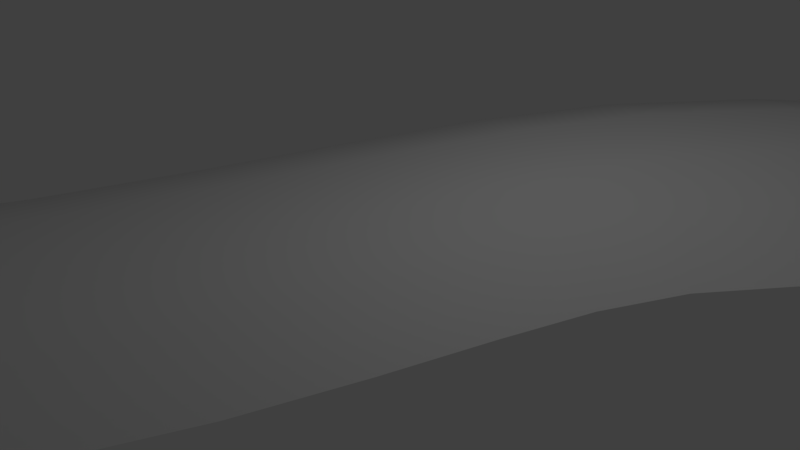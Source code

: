 # Source: ring.blend  (saved by Blender 2.78.0; exported with 4.5.12 LTS)
import bpy
from mathutils import Matrix  # noqa: F401  (used for matrix-valued properties, if any)

bpy.ops.wm.read_factory_settings(use_empty=True)
scene = bpy.context.scene
scene.name = 'Scene'

# ---- collections
col_collection_1 = bpy.data.collections.new('Collection 1'); scene.collection.children.link(col_collection_1)

# ---- world
world_world = bpy.data.worlds.new('World'); scene.world = world_world
world_world.color = (0.05088, 0.05088, 0.05088)
world_world.use_sun_shadow = False
world_world.sun_shadow_jitter_overblur = 0.0
world_world.cycles.sampling_method = 'MANUAL'

# ---- cameras
cam_camera = bpy.data.cameras.new('Camera')
cam_camera.clip_end = 100.0
cam_camera.lens = 35.0
cam_camera.sensor_width = 32.0
cam_camera.sensor_height = 18.0
cam_camera.ortho_scale = 7.314
cam_camera.dof.focus_distance = 0.0

# ---- lights
light_lamp = bpy.data.lights.new('Lamp', 'POINT')
light_lamp.transmission_factor = 0.0
light_lamp.cutoff_distance = 30.0
light_lamp.energy = 100.0
light_lamp.shadow_buffer_clip_start = 1.001
light_lamp.shadow_soft_size = 0.1
light_lamp.shadow_maximum_resolution = 0.006
light_lamp.use_absolute_resolution = True

# ---- meshes
me_cube_001 = bpy.data.meshes.new('Cube.001')
me_cube_001.from_pydata([(-3.24, -1.077, 0.0), (0.1217, 2.865, 1.0), (0.751, 7.952, 0.0), (-1.975, 3.38, 0.0), (2.244, 6.43, 1.0), (-1.011, -0.9929, 1.0), (5.957, 8.753, 1.0), (14.24, 8.662, 2.98e-08), (5.398, 10.87, 0.0), (15.41, 4.789, 0.0), (13.24, 4.486, 1.0), (12.99, 0.5662, 1.0), (17.21, -4.406, 5.96e-08), (15.16, 0.923, 0.0), (18.83, -7.724, 0.0), (16.76, -8.15, 1.0), (18.62, -12.05, 0.0), (16.58, -11.3, 1.0), (10.59, -17.12, 0.0), (10.21, -15.02, 1.0), (5.233, -17.03, 0.0), (5.545, -14.84, 1.0), (0.7226, -13.5, 1.0), (-5.527, -8.874, 0.0), (-0.5459, -15.23, 0.0), (-4.683, -5.013, 0.0), (-2.453, -4.928, 1.0), (-2.365, -11.26, 1.0), (-4.441, -12.39, 0.0), (-3.306, -8.389, 1.0), (13.48, -2.926, 1.0), (15.59, -2.066, 5.96e-08), (15.2, -5.394, 1.0), (9.894, 8.917, 1.0), (10.49, 10.96, 2.98e-08), (12.54, 7.369, 1.0), (14.13, -13.78, 1.0), (15.45, -15.38, 0.0), (2.042, 1.94, 0.3617), (2.102, -11.55, 0.3617), (9.718, -12.72, 0.3617), (12.71, -11.89, 0.3617), (11.05, 5.561, 0.3617), (9.299, 6.52, 0.3617), (13.26, -5.828, 0.3617), (14.5, -10.15, 0.3617), (-0.2133, -4.767, 0.3617), (6.418, 6.327, 0.3617), (11.65, -3.515, 0.3617), (-0.9821, -7.66, 0.3617), (14.64, -7.993, 0.3617), (1.095, -1.201, 0.3617), (5.897, -12.5, 0.3617), (11.4, 3.536, 0.3617), (11.16, -0.05078, 0.3617), (3.608, 4.573, 0.3617), (-0.2086, -9.881, 0.3617), (-4.005, -1.105, -1.0), (-3.872, -3.088, 0.0), (-2.3, -1.041, 0.75), (-2.652, 1.065, 0.0), (0.9459, 4.683, 1.0), (-0.4551, 0.9735, 1.0), (-0.9324, 5.724, 0.0), (-2.694, 3.557, -1.0), (0.2475, -1.017, 0.8404), (-1.091, 3.163, 0.75), (1.29, 2.464, 0.8404), (-1.644, -2.979, 1.0), (3.94, 7.866, 1.0), (2.915, 9.766, 0.0), (1.381, 7.31, 0.75), (0.2384, 8.475, -1.0), (3.076, 5.465, 0.8404), (13.16, 6.098, 1.0), (15.18, 6.873, 7.451e-09), (13.08, 2.615, 1.0), (15.28, 2.707, 0.0), (14.49, 4.661, 0.75), (16.15, 4.893, -1.0), (12.07, 4.148, 0.8404), (16.17, -6.64, 1.0), (18.16, -5.728, 1.49e-08), (16.91, -9.758, 1.0), (19.05, -9.971, 0.0), (17.96, -7.903, 0.75), (19.54, -7.577, -1.0), (15.55, -8.25, 0.8404), (15.68, -12.67, 1.0), (17.45, -13.88, 0.0), (17.76, -11.73, 0.75), (19.32, -12.3, -1.0), (15.39, -10.77, 0.8404), (8.027, -15.11, 1.0), (8.03, -17.3, 0.0), (10.43, -16.24, 0.75), (15.91, -15.93, -1.0), (9.966, -13.75, 0.8404), (3.025, -14.28, 1.0), (2.332, -16.34, 0.0), (5.365, -16.11, 0.75), (5.126, -17.79, -1.0), (5.735, -13.54, 0.8404), (-3.115, -6.758, 1.0), (-5.343, -6.918, 0.0), (-5.448, -5.042, -1.0), (-3.743, -4.977, 0.75), (-1.161, -4.859, 0.8404), (-3.575, -11.92, 0.75), (-1.146, -12.49, 1.0), (-1.136, -10.54, 0.8404), (-3.048, -9.873, 1.0), (-5.228, -10.74, 0.0), (-5.136, -12.76, -1.0), (-2.952, -13.86, 0.0), (-4.595, -8.674, 0.75), (-1.991, -8.044, 0.8404), (-0.9732, -15.83, -1.0), (-0.01515, -14.5, 0.75), (1.488, -12.44, 0.8404), (-6.279, -9.031, -1.0), (14.7, -2.428, 0.75), (13.08, -1.375, 1.0), (12.33, -3.355, 0.8404), (14.19, -4.22, 1.0), (16.27, -3.328, 8.941e-08), (16.32, -1.772, -1.0), (15.22, -0.6419, 1.49e-08), (16.36, -4.823, 0.75), (14.05, -5.826, 0.8404), (15.91, 1.044, -1.0), (14.24, 0.7734, 0.75), (11.82, 0.2939, 0.8404), (17.91, -4.065, -1.0), (10.24, 10.1, 0.75), (8.03, 9.1, 1.0), (9.549, 7.648, 0.8404), (11.44, 8.307, 1.0), (12.65, 10.06, 4.47e-08), (10.69, 11.65, -1.0), (7.992, 11.26, 7.451e-09), (13.52, 8.117, 0.75), (11.61, 6.492, 0.8404), (5.205, 11.59, -1.0), (5.634, 9.975, 0.75), (6.256, 7.452, 0.8404), (14.82, 9.105, -1.0), (14.89, -14.71, 0.75), (10.72, -17.84, -1.0), (13.34, -12.78, 0.8404), (12.21, -14.57, 1.0), (13.03, -16.49, 0.0), (1.736, -1.463, -0.2766), (2.586, 1.354, -0.2766), (3.99, 3.715, -0.2766), (10.98, 2.786, -0.2766), (13.89, -7.556, -0.2766), (13.76, -9.491, -0.2766), (9.472, -11.79, -0.2766), (6.044, -11.6, -0.2766), (0.5629, -4.662, -0.2766), (0.5671, -9.249, -0.2766), (-0.1268, -7.257, -0.2766), (2.639, -10.75, -0.2766), (11.2, -3.539, -0.2766), (12.65, -5.614, -0.2766), (10.77, -0.4317, -0.2766), (9.095, 5.462, -0.2766), (10.66, 4.602, -0.2766), (6.511, 5.289, -0.2766), (12.15, -11.05, -0.2766), (1.579, 0.4779, 0.3617), (2.66, 3.276, 0.3617), (3.84, -12.07, 0.3617), (0.734, -10.85, 0.3617), (11.27, -12.42, 0.3617), (7.959, -12.75, 0.3617), (13.85, -11.12, 0.3617), (10.33, 6.138, 0.3617), (11.42, 4.716, 0.3617), (7.987, 6.613, 0.3617), (12.31, -4.706, 0.3617), (14.16, -6.913, 0.3617), (14.74, -9.071, 0.3617), (-0.8117, -6.38, 0.3617), (0.5199, -2.985, 0.3617), (4.867, 5.65, 0.3617), (11.27, -2.036, 0.3617), (-0.767, -8.772, 0.3617), (11.24, 1.965, 0.3617), (-4.637, -3.126, -1.0), (-2.933, -3.042, 0.75), (-3.406, 1.097, -1.0), (-1.726, 1.027, 0.75), (-0.1405, 5.285, 0.75), (-0.3715, -2.944, 0.8404), (-1.577, 6.081, -1.0), (0.775, 0.8195, 0.8404), (1.991, 3.989, 0.8404), (3.347, 8.965, 0.75), (2.562, 10.42, -1.0), (4.509, 6.688, 0.8404), (14.33, 6.546, 0.75), (15.87, 7.139, -1.0), (12.07, 5.498, 0.8404), (14.35, 2.668, 0.75), (16.04, 2.739, -1.0), (11.9, 2.422, 0.8404), (17.32, -6.113, 0.75), (18.84, -5.415, -1.0), (15.01, -7.007, 0.8404), (18.15, -9.881, 0.75), (19.78, -10.04, -1.0), (15.67, -9.517, 0.8404), (16.7, -13.37, 0.75), (18.06, -14.29, -1.0), (14.64, -11.89, 0.8404), (8.029, -16.38, 0.75), (8.031, -18.05, -1.0), (8.009, -13.8, 0.8404), (2.623, -15.47, 0.75), (2.096, -17.04, -1.0), (3.457, -13.05, 0.8404), (-4.405, -6.852, 0.75), (-6.106, -6.971, -1.0), (-1.806, -6.61, 0.8404), (-4.317, -10.38, 0.75), (-2.198, -13.29, 0.75), (-3.558, -14.33, -1.0), (-5.959, -11.03, -1.0), (-1.754, -9.306, 0.8404), (-0.07527, -11.63, 0.8404), (15.39, -3.705, 0.75), (14.31, -0.95, 0.75), (15.95, -0.3925, -1.0), (16.98, -3.02, -1.0), (13.03, -4.634, 0.8404), (11.93, -1.782, 0.8404), (12.14, 9.319, 0.75), (8.008, 10.35, 0.75), (7.978, 12.0, -1.0), (13.07, 10.66, -1.0), (10.76, 7.189, 0.8404), (8.032, 7.768, 0.8404), (12.69, -15.68, 0.75), (13.31, -17.14, -1.0), (11.71, -13.41, 0.8404), (1.221, -3.064, -0.2766), (2.171, 0.04249, -0.2766), (3.14, 2.552, -0.2766), (5.12, 4.682, -0.2766), (11.0, 3.845, -0.2766), (10.83, 1.376, -0.2766), (13.46, -6.587, -0.2766), (13.98, -8.523, -0.2766), (13.17, -10.36, -0.2766), (7.894, -11.82, -0.2766), (4.199, -11.22, -0.2766), (0.02614, -6.109, -0.2766), (0.06617, -8.255, -0.2766), (1.413, -10.12, -0.2766), (11.79, -4.608, -0.2766), (10.87, -2.212, -0.2766), (10.02, 5.12, -0.2766), (7.919, 5.546, -0.2766), (10.86, -11.53, -0.2766)], [], [(0, 57, 190, 58), (0, 58, 191, 59), (0, 59, 193, 60), (0, 60, 192, 57), (1, 66, 193, 62), (1, 62, 197, 67), (1, 67, 198, 61), (1, 61, 194, 66), (2, 72, 196, 63), (2, 63, 194, 71), (2, 71, 199, 70), (2, 70, 200, 72), (3, 64, 192, 60), (3, 60, 193, 66), (3, 66, 194, 63), (3, 63, 196, 64), (4, 71, 194, 61), (4, 61, 198, 73), (4, 73, 201, 69), (4, 69, 199, 71), (5, 65, 197, 62), (5, 62, 193, 59), (5, 59, 191, 68), (5, 68, 195, 65), (6, 144, 199, 69), (6, 69, 201, 145), (6, 145, 243, 135), (6, 135, 239, 144), (7, 146, 241, 138), (7, 138, 238, 141), (7, 141, 202, 75), (7, 75, 203, 146), (8, 143, 200, 70), (8, 70, 199, 144), (8, 144, 239, 140), (8, 140, 240, 143), (9, 79, 203, 75), (9, 75, 202, 78), (9, 78, 205, 77), (9, 77, 206, 79), (10, 78, 202, 74), (10, 74, 204, 80), (10, 80, 207, 76), (10, 76, 205, 78), (11, 131, 205, 76), (11, 76, 207, 132), (11, 132, 237, 122), (11, 122, 233, 131), (12, 133, 235, 125), (12, 125, 232, 128), (12, 128, 208, 82), (12, 82, 209, 133), (13, 130, 206, 77), (13, 77, 205, 131), (13, 131, 233, 127), (13, 127, 234, 130), (14, 86, 209, 82), (14, 82, 208, 85), (14, 85, 211, 84), (14, 84, 212, 86), (15, 85, 208, 81), (15, 81, 210, 87), (15, 87, 213, 83), (15, 83, 211, 85), (16, 91, 212, 84), (16, 84, 211, 90), (16, 90, 214, 89), (16, 89, 215, 91), (17, 90, 211, 83), (17, 83, 213, 92), (17, 92, 216, 88), (17, 88, 214, 90), (18, 148, 245, 151), (18, 151, 244, 95), (18, 95, 217, 94), (18, 94, 218, 148), (19, 95, 244, 150), (19, 150, 246, 97), (19, 97, 219, 93), (19, 93, 217, 95), (20, 101, 218, 94), (20, 94, 217, 100), (20, 100, 220, 99), (20, 99, 221, 101), (21, 100, 217, 93), (21, 93, 219, 102), (21, 102, 222, 98), (21, 98, 220, 100), (22, 118, 220, 98), (22, 98, 222, 119), (22, 119, 231, 109), (22, 109, 227, 118), (23, 120, 229, 112), (23, 112, 226, 115), (23, 115, 223, 104), (23, 104, 224, 120), (24, 117, 221, 99), (24, 99, 220, 118), (24, 118, 227, 114), (24, 114, 228, 117), (25, 58, 190, 105), (25, 105, 224, 104), (25, 104, 223, 106), (25, 106, 191, 58), (26, 68, 191, 106), (26, 106, 223, 103), (26, 103, 225, 107), (26, 107, 195, 68), (27, 108, 227, 109), (27, 109, 231, 110), (27, 110, 230, 111), (27, 111, 226, 108), (28, 108, 226, 112), (28, 112, 229, 113), (28, 113, 228, 114), (28, 114, 227, 108), (29, 115, 226, 111), (29, 111, 230, 116), (29, 116, 225, 103), (29, 103, 223, 115), (30, 121, 233, 122), (30, 122, 237, 123), (30, 123, 236, 124), (30, 124, 232, 121), (31, 121, 232, 125), (31, 125, 235, 126), (31, 126, 234, 127), (31, 127, 233, 121), (32, 128, 232, 124), (32, 124, 236, 129), (32, 129, 210, 81), (32, 81, 208, 128), (33, 134, 239, 135), (33, 135, 243, 136), (33, 136, 242, 137), (33, 137, 238, 134), (34, 134, 238, 138), (34, 138, 241, 139), (34, 139, 240, 140), (34, 140, 239, 134), (35, 141, 238, 137), (35, 137, 242, 142), (35, 142, 204, 74), (35, 74, 202, 141), (36, 147, 214, 88), (36, 88, 216, 149), (36, 149, 246, 150), (36, 150, 244, 147), (37, 96, 215, 89), (37, 89, 214, 147), (37, 147, 244, 151), (37, 151, 245, 96), (38, 172, 198, 67), (38, 67, 197, 171), (38, 171, 248, 153), (38, 153, 249, 172), (39, 174, 231, 119), (39, 119, 222, 173), (39, 173, 257, 163), (39, 163, 260, 174), (40, 176, 219, 97), (40, 97, 246, 175), (40, 175, 265, 158), (40, 158, 256, 176), (41, 175, 246, 149), (41, 149, 216, 177), (41, 177, 255, 170), (41, 170, 265, 175), (42, 179, 204, 142), (42, 142, 242, 178), (42, 178, 263, 168), (42, 168, 251, 179), (43, 178, 242, 136), (43, 136, 243, 180), (43, 180, 264, 167), (43, 167, 263, 178), (44, 182, 210, 129), (44, 129, 236, 181), (44, 181, 261, 165), (44, 165, 253, 182), (45, 177, 216, 92), (45, 92, 213, 183), (45, 183, 254, 157), (45, 157, 255, 177), (46, 185, 195, 107), (46, 107, 225, 184), (46, 184, 258, 160), (46, 160, 247, 185), (47, 180, 243, 145), (47, 145, 201, 186), (47, 186, 250, 169), (47, 169, 264, 180), (48, 181, 236, 123), (48, 123, 237, 187), (48, 187, 262, 164), (48, 164, 261, 181), (49, 184, 225, 116), (49, 116, 230, 188), (49, 188, 259, 162), (49, 162, 258, 184), (50, 183, 213, 87), (50, 87, 210, 182), (50, 182, 253, 156), (50, 156, 254, 183), (51, 171, 197, 65), (51, 65, 195, 185), (51, 185, 247, 152), (51, 152, 248, 171), (52, 173, 222, 102), (52, 102, 219, 176), (52, 176, 256, 159), (52, 159, 257, 173), (53, 189, 207, 80), (53, 80, 204, 179), (53, 179, 251, 155), (53, 155, 252, 189), (54, 187, 237, 132), (54, 132, 207, 189), (54, 189, 252, 166), (54, 166, 262, 187), (55, 186, 201, 73), (55, 73, 198, 172), (55, 172, 249, 154), (55, 154, 250, 186), (56, 188, 230, 110), (56, 110, 231, 174), (56, 174, 260, 161), (56, 161, 259, 188)])
me_cube_001.polygons.foreach_set('use_smooth', [True] * 228)
_uv = me_cube_001.uv_layers.new(name='UVMap')
_uv.uv.foreach_set('vector', [0.01644, 4.105, -0.193, 4.105, -0.193, 3.877, 0.01644, 3.877, 0.01644, 4.105, 0.01644, 3.877, 0.2349, 3.877, 0.2349, 4.105, 0.01644, 4.105, 0.2349, 4.105, 0.2349, 4.332, 0.01644, 4.332, 0.01644, 4.105, 0.01644, 4.332, -0.193, 4.332, -0.193, 4.105, 0.4713, 4.558, 0.2349, 4.558, 0.2349, 4.332, 0.4713, 4.332, 0.4713, 4.558, 0.4713, 4.332, 0.7008, 4.332, 0.7008, 4.558, 0.4713, 4.558, 0.7008, 4.558, 0.7008, 4.793, 0.4713, 4.793, 0.4713, 4.558, 0.4713, 4.793, 0.2349, 4.793, 0.2349, 4.558, 0.01644, 5.049, -0.193, 5.049, -0.193, 4.793, 0.01644, 4.793, 0.01644, 5.049, 0.01644, 4.793, 0.2349, 4.793, 0.2349, 5.049, 0.01644, 5.049, 0.2349, 5.049, 0.2349, 5.314, 0.01644, 5.314, 0.01644, 5.049, 0.01644, 5.314, -0.193, 5.314, -0.193, 5.049, 0.01644, 4.558, -0.193, 4.558, -0.193, 4.332, 0.01644, 4.332, 0.01644, 4.558, 0.01644, 4.332, 0.2349, 4.332, 0.2349, 4.558, 0.01644, 4.558, 0.2349, 4.558, 0.2349, 4.793, 0.01644, 4.793, 0.01644, 4.558, 0.01644, 4.793, -0.193, 4.793, -0.193, 4.558, 0.4713, 5.049, 0.2349, 5.049, 0.2349, 4.793, 0.4713, 4.793, 0.4713, 5.049, 0.4713, 4.793, 0.7008, 4.793, 0.7008, 5.049, 0.4713, 5.049, 0.7008, 5.049, 0.7008, 5.314, 0.4713, 5.314, 0.4713, 5.049, 0.4713, 5.314, 0.2349, 5.314, 0.2349, 5.049, 0.4713, 4.105, 0.7008, 4.105, 0.7008, 4.332, 0.4713, 4.332, 0.4713, 4.105, 0.4713, 4.332, 0.2349, 4.332, 0.2349, 4.105, 0.4713, 4.105, 0.2349, 4.105, 0.2349, 3.877, 0.4713, 3.877, 0.4713, 4.105, 0.4713, 3.877, 0.7008, 3.877, 0.7008, 4.105, 0.4713, -2.729, 0.2349, -2.729, 0.2349, -2.986, 0.4713, -2.986, 0.4713, -2.729, 0.4713, -2.986, 0.7008, -2.986, 0.7008, -2.729, 0.4713, -2.729, 0.7008, -2.729, 0.7008, -2.482, 0.4713, -2.482, 0.4713, -2.729, 0.4713, -2.482, 0.2349, -2.482, 0.2349, -2.729, 0.01644, -1.872, -0.193, -1.872, -0.193, -2.053, 0.01644, -2.053, 0.01644, -1.872, 0.01644, -2.053, 0.2349, -2.053, 0.2349, -1.872, 0.01644, -1.872, 0.2349, -1.872, 0.2349, -1.693, 0.01644, -1.693, 0.01644, -1.872, 0.01644, -1.693, -0.193, -1.693, -0.193, -1.872, 0.01644, -2.729, -0.193, -2.729, -0.193, -2.986, 0.01644, -2.986, 0.01644, -2.729, 0.01644, -2.986, 0.2349, -2.986, 0.2349, -2.729, 0.01644, -2.729, 0.2349, -2.729, 0.2349, -2.482, 0.01644, -2.482, 0.01644, -2.729, 0.01644, -2.482, -0.193, -2.482, -0.193, -2.729, 0.01644, -1.496, -0.193, -1.496, -0.193, -1.693, 0.01644, -1.693, 0.01644, -1.496, 0.01644, -1.693, 0.2349, -1.693, 0.2349, -1.496, 0.01644, -1.496, 0.2349, -1.496, 0.2349, -1.286, 0.01644, -1.286, 0.01644, -1.496, 0.01644, -1.286, -0.193, -1.286, -0.193, -1.496, 0.4713, -1.496, 0.2349, -1.496, 0.2349, -1.693, 0.4713, -1.693, 0.4713, -1.496, 0.4713, -1.693, 0.7008, -1.693, 0.7008, -1.496, 0.4713, -1.496, 0.7008, -1.496, 0.7008, -1.286, 0.4713, -1.286, 0.4713, -1.496, 0.4713, -1.286, 0.2349, -1.286, 0.2349, -1.496, 0.4713, -1.068, 0.2349, -1.068, 0.2349, -1.286, 0.4713, -1.286, 0.4713, -1.068, 0.4713, -1.286, 0.7008, -1.286, 0.7008, -1.068, 0.4713, -1.068, 0.7008, -1.068, 0.7008, -0.8624, 0.4713, -0.8624, 0.4713, -1.068, 0.4713, -0.8624, 0.2349, -0.8624, 0.2349, -1.068, 0.01644, -0.356, -0.193, -0.356, -0.193, -0.525, 0.01644, -0.525, 0.01644, -0.356, 0.01644, -0.525, 0.2349, -0.525, 0.2349, -0.356, 0.01644, -0.356, 0.2349, -0.356, 0.2349, -0.1768, 0.01644, -0.1768, 0.01644, -0.356, 0.01644, -0.1768, -0.193, -0.1768, -0.193, -0.356, 0.01644, -1.068, -0.193, -1.068, -0.193, -1.286, 0.01644, -1.286, 0.01644, -1.068, 0.01644, -1.286, 0.2349, -1.286, 0.2349, -1.068, 0.01644, -1.068, 0.2349, -1.068, 0.2349, -0.8624, 0.01644, -0.8624, 0.01644, -1.068, 0.01644, -0.8624, -0.193, -0.8624, -0.193, -1.068, 0.01644, 0.01663, -0.193, 0.01663, -0.193, -0.1768, 0.01644, -0.1768, 0.01644, 0.01663, 0.01644, -0.1768, 0.2349, -0.1768, 0.2349, 0.01663, 0.01644, 0.01663, 0.2349, 0.01663, 0.2349, 0.2139, 0.01644, 0.2139, 0.01644, 0.01663, 0.01644, 0.2139, -0.193, 0.2139, -0.193, 0.01663, 0.4713, 0.01663, 0.2349, 0.01663, 0.2349, -0.1768, 0.4713, -0.1768, 0.4713, 0.01663, 0.4713, -0.1768, 0.7008, -0.1768, 0.7008, 0.01663, 0.4713, 0.01663, 0.7008, 0.01663, 0.7008, 0.2139, 0.4713, 0.2139, 0.4713, 0.01663, 0.4713, 0.2139, 0.2349, 0.2139, 0.2349, 0.01663, 0.01644, 0.4049, -0.193, 0.4049, -0.193, 0.2139, 0.01644, 0.2139, 0.01644, 0.4049, 0.01644, 0.2139, 0.2349, 0.2139, 0.2349, 0.4049, 0.01644, 0.4049, 0.2349, 0.4049, 0.2349, 0.6071, 0.01644, 0.6071, 0.01644, 0.4049, 0.01644, 0.6071, -0.193, 0.6071, -0.193, 0.4049, 0.4713, 0.4049, 0.2349, 0.4049, 0.2349, 0.2139, 0.4713, 0.2139, 0.4713, 0.4049, 0.4713, 0.2139, 0.7008, 0.2139, 0.7008, 0.4049, 0.4713, 0.4049, 0.7008, 0.4049, 0.7008, 0.6071, 0.4713, 0.6071, 0.4713, 0.4049, 0.4713, 0.6071, 0.2349, 0.6071, 0.2349, 0.4049, 0.01644, 1.318, -0.193, 1.318, -0.193, 1.081, 0.01644, 1.081, 0.01644, 1.318, 0.01644, 1.081, 0.2349, 1.081, 0.2349, 1.318, 0.01644, 1.318, 0.2349, 1.318, 0.2349, 1.567, 0.01644, 1.567, 0.01644, 1.318, 0.01644, 1.567, -0.193, 1.567, -0.193, 1.318, 0.4713, 1.318, 0.2349, 1.318, 0.2349, 1.081, 0.4713, 1.081, 0.4713, 1.318, 0.4713, 1.081, 0.7008, 1.081, 0.7008, 1.318, 0.4713, 1.318, 0.7008, 1.318, 0.7008, 1.567, 0.4713, 1.567, 0.4713, 1.318, 0.4713, 1.567, 0.2349, 1.567, 0.2349, 1.318, 0.01644, 1.849, -0.193, 1.849, -0.193, 1.567, 0.01644, 1.567, 0.01644, 1.849, 0.01644, 1.567, 0.2349, 1.567, 0.2349, 1.849, 0.01644, 1.849, 0.2349, 1.849, 0.2349, 2.141, 0.01644, 2.141, 0.01644, 1.849, 0.01644, 2.141, -0.193, 2.141, -0.193, 1.849, 0.4713, 1.849, 0.2349, 1.849, 0.2349, 1.567, 0.4713, 1.567, 0.4713, 1.849, 0.4713, 1.567, 0.7008, 1.567, 0.7008, 1.849, 0.4713, 1.849, 0.7008, 1.849, 0.7008, 2.141, 0.4713, 2.141, 0.4713, 1.849, 0.4713, 2.141, 0.2349, 2.141, 0.2349, 1.849, 0.4713, 2.423, 0.2349, 2.423, 0.2349, 2.141, 0.4713, 2.141, 0.4713, 2.423, 0.4713, 2.141, 0.7008, 2.141, 0.7008, 2.423, 0.4713, 2.423, 0.7008, 2.423, 0.7008, 2.675, 0.4713, 2.675, 0.4713, 2.423, 0.4713, 2.675, 0.2349, 2.675, 0.2349, 2.423, 0.01644, 3.239, -0.193, 3.239, -0.193, 3.061, 0.01644, 3.061, 0.01644, 3.239, 0.01644, 3.061, 0.2349, 3.061, 0.2349, 3.239, 0.01644, 3.239, 0.2349, 3.239, 0.2349, 3.429, 0.01644, 3.429, 0.01644, 3.239, 0.01644, 3.429, -0.193, 3.429, -0.193, 3.239, 0.01644, 2.423, -0.193, 2.423, -0.193, 2.141, 0.01644, 2.141, 0.01644, 2.423, 0.01644, 2.141, 0.2349, 2.141, 0.2349, 2.423, 0.01644, 2.423, 0.2349, 2.423, 0.2349, 2.675, 0.01644, 2.675, 0.01644, 2.423, 0.01644, 2.675, -0.193, 2.675, -0.193, 2.423, 0.01644, 3.647, 0.01644, 3.877, -0.193, 3.877, -0.193, 3.647, 0.01644, 3.647, -0.193, 3.647, -0.193, 3.429, 0.01644, 3.429, 0.01644, 3.647, 0.01644, 3.429, 0.2349, 3.429, 0.2349, 3.647, 0.01644, 3.647, 0.2349, 3.647, 0.2349, 3.877, 0.01644, 3.877, 0.4713, 3.647, 0.4713, 3.877, 0.2349, 3.877, 0.2349, 3.647, 0.4713, 3.647, 0.2349, 3.647, 0.2349, 3.429, 0.4713, 3.429, 0.4713, 3.647, 0.4713, 3.429, 0.7008, 3.429, 0.7008, 3.647, 0.4713, 3.647, 0.7008, 3.647, 0.7008, 3.877, 0.4713, 3.877, 0.4713, 2.88, 0.2349, 2.88, 0.2349, 2.675, 0.4713, 2.675, 0.4713, 2.88, 0.4713, 2.675, 0.7008, 2.675, 0.7008, 2.88, 0.4713, 2.88, 0.7008, 2.88, 0.7008, 3.061, 0.4713, 3.061, 0.4713, 2.88, 0.4713, 3.061, 0.2349, 3.061, 0.2349, 2.88, 0.01644, 2.88, 0.2349, 2.88, 0.2349, 3.061, 0.01644, 3.061, 0.01644, 2.88, 0.01644, 3.061, -0.193, 3.061, -0.193, 2.88, 0.01644, 2.88, -0.193, 2.88, -0.193, 2.675, 0.01644, 2.675, 0.01644, 2.88, 0.01644, 2.675, 0.2349, 2.675, 0.2349, 2.88, 0.4713, 3.239, 0.2349, 3.239, 0.2349, 3.061, 0.4713, 3.061, 0.4713, 3.239, 0.4713, 3.061, 0.7008, 3.061, 0.7008, 3.239, 0.4713, 3.239, 0.7008, 3.239, 0.7008, 3.429, 0.4713, 3.429, 0.4713, 3.239, 0.4713, 3.429, 0.2349, 3.429, 0.2349, 3.239, 0.4713, -0.6875, 0.2349, -0.6875, 0.2349, -0.8624, 0.4713, -0.8624, 0.4713, -0.6875, 0.4713, -0.8624, 0.7008, -0.8624, 0.7008, -0.6875, 0.4713, -0.6875, 0.7008, -0.6875, 0.7008, -0.525, 0.4713, -0.525, 0.4713, -0.6875, 0.4713, -0.525, 0.2349, -0.525, 0.2349, -0.6875, 0.01644, -0.6875, 0.2349, -0.6875, 0.2349, -0.525, 0.01644, -0.525, 0.01644, -0.6875, 0.01644, -0.525, -0.193, -0.525, -0.193, -0.6875, 0.01644, -0.6875, -0.193, -0.6875, -0.193, -0.8624, 0.01644, -0.8624, 0.01644, -0.6875, 0.01644, -0.8624, 0.2349, -0.8624, 0.2349, -0.6875, 0.4713, -0.356, 0.2349, -0.356, 0.2349, -0.525, 0.4713, -0.525, 0.4713, -0.356, 0.4713, -0.525, 0.7008, -0.525, 0.7008, -0.356, 0.4713, -0.356, 0.7008, -0.356, 0.7008, -0.1768, 0.4713, -0.1768, 0.4713, -0.356, 0.4713, -0.1768, 0.2349, -0.1768, 0.2349, -0.356, 0.4713, -2.256, 0.2349, -2.256, 0.2349, -2.482, 0.4713, -2.482, 0.4713, -2.256, 0.4713, -2.482, 0.7008, -2.482, 0.7008, -2.256, 0.4713, -2.256, 0.7008, -2.256, 0.7008, -2.053, 0.4713, -2.053, 0.4713, -2.256, 0.4713, -2.053, 0.2349, -2.053, 0.2349, -2.256, 0.01644, -2.256, 0.2349, -2.256, 0.2349, -2.053, 0.01644, -2.053, 0.01644, -2.256, 0.01644, -2.053, -0.193, -2.053, -0.193, -2.256, 0.01644, -2.256, -0.193, -2.256, -0.193, -2.482, 0.01644, -2.482, 0.01644, -2.256, 0.01644, -2.482, 0.2349, -2.482, 0.2349, -2.256, 0.4713, -1.872, 0.2349, -1.872, 0.2349, -2.053, 0.4713, -2.053, 0.4713, -1.872, 0.4713, -2.053, 0.7008, -2.053, 0.7008, -1.872, 0.4713, -1.872, 0.7008, -1.872, 0.7008, -1.693, 0.4713, -1.693, 0.4713, -1.872, 0.4713, -1.693, 0.2349, -1.693, 0.2349, -1.872, 0.4713, 0.8381, 0.2349, 0.8381, 0.2349, 0.6071, 0.4713, 0.6071, 0.4713, 0.8381, 0.4713, 0.6071, 0.7008, 0.6071, 0.7008, 0.8381, 0.4713, 0.8381, 0.7008, 0.8381, 0.7008, 1.081, 0.4713, 1.081, 0.4713, 0.8381, 0.4713, 1.081, 0.2349, 1.081, 0.2349, 0.8381, 0.01644, 0.8381, -0.193, 0.8381, -0.193, 0.6071, 0.01644, 0.6071, 0.01644, 0.8381, 0.01644, 0.6071, 0.2349, 0.6071, 0.2349, 0.8381, 0.01644, 0.8381, 0.2349, 0.8381, 0.2349, 1.081, 0.01644, 1.081, 0.01644, 0.8381, 0.01644, 1.081, -0.193, 1.081, -0.193, 0.8381, 0.8985, 4.558, 0.8985, 4.793, 0.7008, 4.793, 0.7008, 4.558, 0.8985, 4.558, 0.7008, 4.558, 0.7008, 4.332, 0.8985, 4.332, 0.8985, 4.558, 0.8985, 4.332, 1.08, 4.332, 1.08, 4.558, 0.8985, 4.558, 1.08, 4.558, 1.08, 4.793, 0.8985, 4.793, 0.8985, 2.423, 0.8985, 2.675, 0.7008, 2.675, 0.7008, 2.423, 0.8985, 2.423, 0.7008, 2.423, 0.7008, 2.141, 0.8985, 2.141, 0.8985, 2.423, 0.8985, 2.141, 1.08, 2.141, 1.08, 2.423, 0.8985, 2.423, 1.08, 2.423, 1.08, 2.675, 0.8985, 2.675, 0.8985, 1.318, 0.8985, 1.567, 0.7008, 1.567, 0.7008, 1.318, 0.8985, 1.318, 0.7008, 1.318, 0.7008, 1.081, 0.8985, 1.081, 0.8985, 1.318, 0.8985, 1.081, 1.08, 1.081, 1.08, 1.318, 0.8985, 1.318, 1.08, 1.318, 1.08, 1.567, 0.8985, 1.567, 0.8985, 0.8381, 0.8985, 1.081, 0.7008, 1.081, 0.7008, 0.8381, 0.8985, 0.8381, 0.7008, 0.8381, 0.7008, 0.6071, 0.8985, 0.6071, 0.8985, 0.8381, 0.8985, 0.6071, 1.08, 0.6071, 1.08, 0.8381, 0.8985, 0.8381, 1.08, 0.8381, 1.08, 1.081, 0.8985, 1.081, 0.8985, -1.872, 0.8985, -1.693, 0.7008, -1.693, 0.7008, -1.872, 0.8985, -1.872, 0.7008, -1.872, 0.7008, -2.053, 0.8985, -2.053, 0.8985, -1.872, 0.8985, -2.053, 1.08, -2.053, 1.08, -1.872, 0.8985, -1.872, 1.08, -1.872, 1.08, -1.693, 0.8985, -1.693, 0.8985, -2.256, 0.8985, -2.053, 0.7008, -2.053, 0.7008, -2.256, 0.8985, -2.256, 0.7008, -2.256, 0.7008, -2.482, 0.8985, -2.482, 0.8985, -2.256, 0.8985, -2.482, 1.08, -2.482, 1.08, -2.256, 0.8985, -2.256, 1.08, -2.256, 1.08, -2.053, 0.8985, -2.053, 0.8985, -0.356, 0.8985, -0.1768, 0.7008, -0.1768, 0.7008, -0.356, 0.8985, -0.356, 0.7008, -0.356, 0.7008, -0.525, 0.8985, -0.525, 0.8985, -0.356, 0.8985, -0.525, 1.08, -0.525, 1.08, -0.356, 0.8985, -0.356, 1.08, -0.356, 1.08, -0.1768, 0.8985, -0.1768, 0.8985, 0.4049, 0.8985, 0.6071, 0.7008, 0.6071, 0.7008, 0.4049, 0.8985, 0.4049, 0.7008, 0.4049, 0.7008, 0.2139, 0.8985, 0.2139, 0.8985, 0.4049, 0.8985, 0.2139, 1.08, 0.2139, 1.08, 0.4049, 0.8985, 0.4049, 1.08, 0.4049, 1.08, 0.6071, 0.8985, 0.6071, 0.8985, 3.647, 0.8985, 3.877, 0.7008, 3.877, 0.7008, 3.647, 0.8985, 3.647, 0.7008, 3.647, 0.7008, 3.429, 0.8985, 3.429, 0.8985, 3.647, 0.8985, 3.429, 1.08, 3.429, 1.08, 3.647, 0.8985, 3.647, 1.08, 3.647, 1.08, 3.877, 0.8985, 3.877, 0.8985, -2.729, 0.8985, -2.482, 0.7008, -2.482, 0.7008, -2.729, 0.8985, -2.729, 0.7008, -2.729, 0.7008, -2.986, 0.8985, -2.986, 0.8985, -2.729, 0.8985, -2.986, 1.08, -2.986, 1.08, -2.729, 0.8985, -2.729, 1.08, -2.729, 1.08, -2.482, 0.8985, -2.482, 0.8985, -0.6875, 0.8985, -0.525, 0.7008, -0.525, 0.7008, -0.6875, 0.8985, -0.6875, 0.7008, -0.6875, 0.7008, -0.8624, 0.8985, -0.8624, 0.8985, -0.6875, 0.8985, -0.8624, 1.08, -0.8624, 1.08, -0.6875, 0.8985, -0.6875, 1.08, -0.6875, 1.08, -0.525, 0.8985, -0.525, 0.8985, 3.239, 0.8985, 3.429, 0.7008, 3.429, 0.7008, 3.239, 0.8985, 3.239, 0.7008, 3.239, 0.7008, 3.061, 0.8985, 3.061, 0.8985, 3.239, 0.8985, 3.061, 1.08, 3.061, 1.08, 3.239, 0.8985, 3.239, 1.08, 3.239, 1.08, 3.429, 0.8985, 3.429, 0.8985, 0.01663, 0.8985, 0.2139, 0.7008, 0.2139, 0.7008, 0.01663, 0.8985, 0.01663, 0.7008, 0.01663, 0.7008, -0.1768, 0.8985, -0.1768, 0.8985, 0.01663, 0.8985, -0.1768, 1.08, -0.1768, 1.08, 0.01663, 0.8985, 0.01663, 1.08, 0.01663, 1.08, 0.2139, 0.8985, 0.2139, 0.8985, 4.105, 0.8985, 4.332, 0.7008, 4.332, 0.7008, 4.105, 0.8985, 4.105, 0.7008, 4.105, 0.7008, 3.877, 0.8985, 3.877, 0.8985, 4.105, 0.8985, 3.877, 1.08, 3.877, 1.08, 4.105, 0.8985, 4.105, 1.08, 4.105, 1.08, 4.332, 0.8985, 4.332, 0.8985, 1.849, 0.8985, 2.141, 0.7008, 2.141, 0.7008, 1.849, 0.8985, 1.849, 0.7008, 1.849, 0.7008, 1.567, 0.8985, 1.567, 0.8985, 1.849, 0.8985, 1.567, 1.08, 1.567, 1.08, 1.849, 0.8985, 1.849, 1.08, 1.849, 1.08, 2.141, 0.8985, 2.141, 0.8985, -1.496, 0.8985, -1.286, 0.7008, -1.286, 0.7008, -1.496, 0.8985, -1.496, 0.7008, -1.496, 0.7008, -1.693, 0.8985, -1.693, 0.8985, -1.496, 0.8985, -1.693, 1.08, -1.693, 1.08, -1.496, 0.8985, -1.496, 1.08, -1.496, 1.08, -1.286, 0.8985, -1.286, 0.8985, -1.068, 0.8985, -0.8624, 0.7008, -0.8624, 0.7008, -1.068, 0.8985, -1.068, 0.7008, -1.068, 0.7008, -1.286, 0.8985, -1.286, 0.8985, -1.068, 0.8985, -1.286, 1.08, -1.286, 1.08, -1.068, 0.8985, -1.068, 1.08, -1.068, 1.08, -0.8624, 0.8985, -0.8624, 0.8985, 5.049, 0.8985, 5.314, 0.7008, 5.314, 0.7008, 5.049, 0.8985, 5.049, 0.7008, 5.049, 0.7008, 4.793, 0.8985, 4.793, 0.8985, 5.049, 0.8985, 4.793, 1.08, 4.793, 1.08, 5.049, 0.8985, 5.049, 1.08, 5.049, 1.08, 5.314, 0.8985, 5.314, 0.8985, 2.88, 0.8985, 3.061, 0.7008, 3.061, 0.7008, 2.88, 0.8985, 2.88, 0.7008, 2.88, 0.7008, 2.675, 0.8985, 2.675, 0.8985, 2.88, 0.8985, 2.675, 1.08, 2.675, 1.08, 2.88, 0.8985, 2.88, 1.08, 2.88, 1.08, 3.061, 0.8985, 3.061])
me_cube_001.use_remesh_preserve_volume = False
me_cube_001.use_remesh_preserve_attributes = False
me_cube_001.use_mirror_vertex_groups = False
me_cube_001.update()

# ---- objects
ob_cube = bpy.data.objects.new('Cube', me_cube_001)
ob_lamp = bpy.data.objects.new('Lamp', light_lamp)
ob_camera = bpy.data.objects.new('Camera', cam_camera)

# ---- transforms, parenting, visibility, modifiers, constraints
ob_cube.location = (0.0, 0.0, 0.0)
ob_cube.lineart.crease_threshold = 0.0
ob_lamp.location = (4.076, 1.005, 5.904)
ob_lamp.rotation_euler = (0.6503, 0.05522, 1.866)
ob_lamp.lock_rotations_4d = False
ob_lamp.empty_display_type = 'ARROWS'
ob_lamp.color = (0.0, 0.0, 0.0, 0.0)
ob_lamp.lineart.crease_threshold = 0.0
ob_camera.location = (7.481, -6.508, 5.344)
ob_camera.rotation_euler = (1.109, 0.0, 0.8149)
ob_camera.lock_rotations_4d = False
ob_camera.empty_display_type = 'ARROWS'
ob_camera.color = (0.0, 0.0, 0.0, 0.0)
ob_camera.display_type = 'WIRE'
ob_camera.lineart.crease_threshold = 0.0

# ---- collection membership
col_collection_1.objects.link(ob_cube)
col_collection_1.objects.link(ob_lamp)
col_collection_1.objects.link(ob_camera)

# ---- scene / render settings (as saved in the file)
scene.camera = ob_camera
scene.frame_start = 1; scene.frame_end = 250; scene.frame_set(1)
scene.render.engine = 'CYCLES'
scene.render.resolution_percentage = 50
scene.render.dither_intensity = 0.0
scene.cycles.use_denoising = False
scene.cycles.samples = 128
scene.cycles.sampling_pattern = 'TABULATED_SOBOL'
scene.cycles.light_sampling_threshold = 0.0
scene.cycles.use_adaptive_sampling = False
scene.cycles.use_light_tree = False
scene.cycles.blur_glossy = 0.0
scene.cycles.sample_clamp_indirect = 0.0
scene.view_settings.view_transform = 'Standard'
bpy.context.view_layer.update()
